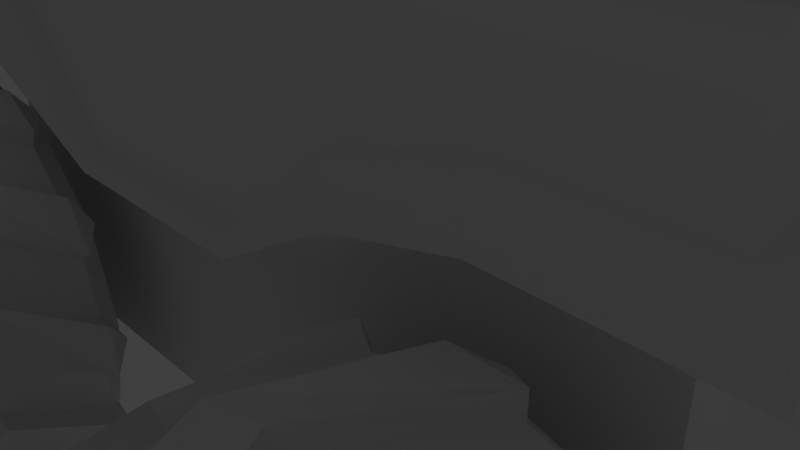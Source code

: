 # Source: monstercar_01.blend  (saved by Blender 2.79.0; exported with 4.5.12 LTS)
import bpy
from mathutils import Matrix  # noqa: F401  (used for matrix-valued properties, if any)

bpy.ops.wm.read_factory_settings(use_empty=True)
scene = bpy.context.scene
scene.name = 'Scene'

# ---- collections
col_collection_1 = bpy.data.collections.new('Collection 1'); scene.collection.children.link(col_collection_1)

# ---- materials (node trees are filled in below, after node groups)
mat_material = bpy.data.materials.new('Material')
mat_material.alpha_threshold = 0.0
mat_material.use_transparent_shadow = False
mat_material.roughness = 0.5
mat_material.line_color = (0.0, 0.0, 0.0, 1.0)

# ---- material node trees

# ---- world
world_world = bpy.data.worlds.new('World'); scene.world = world_world
world_world.color = (0.05088, 0.05088, 0.05088)
world_world.use_sun_shadow = False
world_world.sun_shadow_jitter_overblur = 0.0
world_world.cycles.sampling_method = 'MANUAL'

# ---- cameras
cam_camera = bpy.data.cameras.new('Camera')
cam_camera.clip_end = 100.0
cam_camera.lens = 35.0
cam_camera.sensor_width = 32.0
cam_camera.sensor_height = 18.0
cam_camera.ortho_scale = 7.314
cam_camera.dof.focus_distance = 0.0
cam_camera.dof.aperture_fstop = 128.0

# ---- lights
light_lamp = bpy.data.lights.new('Lamp', 'POINT')
light_lamp.transmission_factor = 0.0
light_lamp.cutoff_distance = 30.0
light_lamp.energy = 100.0
light_lamp.shadow_buffer_clip_start = 1.001
light_lamp.shadow_soft_size = 0.1
light_lamp.shadow_maximum_resolution = 0.006
light_lamp.use_absolute_resolution = True

# ---- meshes
me_cylinder_003 = bpy.data.meshes.new('Cylinder.003')
me_cylinder_003.from_pydata([(1.819, -2.45, 1.347), (1.212, -2.8, 1.347), (1.432, -2.48, 1.599), (2.8, -1.212, 1.347), (2.45, -1.819, 1.347), (2.48, -1.432, 1.599), (3.031, 0.3503, 1.347), (1.206e-07, 1.456, 1.645), (3.031, -0.3503, 1.347), (2.864, 1.49e-07, 1.599), (0.728, 1.261, 1.645), (1.261, 0.728, 1.645), (2.45, 1.819, 1.347), (1.456, 2.411e-07, 1.645), (2.8, 1.212, 1.347), (2.48, 1.432, 1.599), (1.261, -0.728, 1.645), (0.728, -1.261, 1.645), (1.212, 2.8, 1.347), (2.438e-07, -1.456, 1.645), (1.819, 2.45, 1.347), (1.432, 2.48, 1.599), (-0.728, -1.261, 1.645), (-1.261, -0.728, 1.645), (-0.3503, 3.031, 1.347), (-1.456, -7.288e-07, 1.645), (0.3503, 3.031, 1.347), (1.631e-07, 2.864, 1.599), (-1.261, 0.728, 1.645), (-0.728, 1.261, 1.645), (-2.591, 1.036, 0.0), (-2.767, 0.3583, 0.0), (-2.762, -0.3979, 0.0), (-2.576, -1.073, 0.0), (-2.193, -1.726, 0.0), (-1.694, -2.217, 0.0), (-1.036, -2.591, 0.0), (-0.3583, -2.767, 0.0), (0.3979, -2.762, 0.0), (1.073, -2.576, 0.0), (1.726, -2.193, 0.0), (2.217, -1.694, 0.0), (2.591, -1.036, 0.0), (2.767, -0.3583, 0.0), (2.762, 0.3979, 0.0), (2.576, 1.073, 0.0), (2.193, 1.726, 0.0), (1.694, 2.217, 0.0), (-2.217, 1.694, 0.0), (-1.726, 2.193, 0.0), (1.036, 2.591, 0.0), (0.3583, 2.767, 0.0), (-1.073, 2.576, 0.0), (-0.3979, 2.762, 0.0), (0.3503, 2.768, 1.347), (-0.3503, 2.768, 1.347), (1.633e-07, 2.601, 1.599), (1.688, 2.222, 1.347), (1.081, 2.573, 1.347), (1.301, 2.253, 1.599), (2.573, 1.081, 1.347), (2.222, 1.688, 1.347), (2.253, 1.301, 1.599), (2.768, -0.3503, 1.347), (2.768, 0.3503, 1.347), (2.601, 1.493e-07, 1.599), (2.222, -1.688, 1.347), (2.573, -1.081, 1.347), (2.253, -1.301, 1.599), (1.081, -2.573, 1.347), (1.688, -2.222, 1.347), (1.301, -2.253, 1.599), (-0.3503, -2.768, 1.347), (0.3503, -2.768, 1.347), (4.632e-07, -2.601, 1.599), (-1.688, -2.222, 1.347), (-1.081, -2.573, 1.347), (-1.301, -2.253, 1.599), (-2.573, -1.081, 1.347), (-2.222, -1.688, 1.347), (-2.253, -1.301, 1.599), (-2.768, 0.3503, 1.347), (-2.768, -0.3503, 1.347), (-2.601, -1.215e-06, 1.599), (-2.222, 1.688, 1.347), (-2.573, 1.081, 1.347), (-2.253, 1.301, 1.599), (-1.081, 2.573, 1.347), (-1.688, 2.222, 1.347), (-1.301, 2.253, 1.599), (5.207e-07, -2.864, 1.599), (-0.3503, -3.031, 1.347), (0.3503, -3.031, 1.347), (-1.432, -2.48, 1.599), (-1.819, -2.45, 1.347), (-1.212, -2.8, 1.347), (-2.48, -1.432, 1.599), (-2.8, -1.212, 1.347), (-2.45, -1.819, 1.347), (-2.864, -1.304e-06, 1.599), (-3.031, 0.3503, 1.347), (-3.031, -0.3503, 1.347), (-2.48, 1.432, 1.599), (-2.45, 1.819, 1.347), (-2.8, 1.212, 1.347), (-1.432, 2.48, 1.599), (-1.212, 2.8, 1.347), (-1.819, 2.45, 1.347), (-2.845, 1.102, 0.0), (-3.021, 0.4244, 0.0), (-3.015, -0.4677, 0.0), (-2.829, -1.143, 0.0), (-2.377, -1.912, 0.0), (-1.878, -2.404, 0.0), (-1.102, -2.845, 0.0), (-0.4244, -3.021, 0.0), (0.4676, -3.015, 0.0), (1.143, -2.829, 0.0), (1.912, -2.377, 0.0), (2.404, -1.878, 0.0), (2.845, -1.102, 0.0), (3.021, -0.4244, 0.0), (3.015, 0.4676, 0.0), (2.829, 1.143, 0.0), (2.377, 1.912, 0.0), (1.878, 2.404, 0.0), (-2.404, 1.878, 0.0), (-1.912, 2.377, 0.0), (1.102, 2.845, 0.0), (0.4244, 3.021, 0.0), (-1.143, 2.829, 0.0), (-0.4676, 3.015, 0.0), (1.714e-07, 2.554, 1.645), (1.277, 2.212, 1.645), (2.212, 1.277, 1.645), (2.554, 1.565e-07, 1.645), (2.212, -1.277, 1.645), (1.277, -2.212, 1.645), (4.47e-07, -2.554, 1.645), (-1.277, -2.212, 1.645), (-2.212, -1.277, 1.645), (-2.554, -1.237e-06, 1.645), (-2.212, 1.277, 1.645), (-1.277, 2.212, 1.645), (1.206e-07, 1.456, 1.645), (0.728, 1.261, 1.645), (1.261, 0.728, 1.645), (1.456, 2.411e-07, 1.645), (1.261, -0.728, 1.645), (0.728, -1.261, 1.645), (2.438e-07, -1.456, 1.645), (-0.728, -1.261, 1.645), (-1.261, -0.728, 1.645), (-1.456, -7.288e-07, 1.645), (-1.261, 0.728, 1.645), (-0.728, 1.261, 1.645), (1.206e-07, 1.239, 0.5707), (0.6195, 1.073, 0.5707), (1.073, 0.6195, 0.5707), (1.239, 2.31e-07, 0.5707), (1.073, -0.6195, 0.5707), (0.6195, -1.073, 0.5707), (1.936e-07, -1.239, 0.5707), (-0.6195, -1.073, 0.5707), (-1.073, -0.6195, 0.5707), (-1.239, -6.686e-07, 0.5707), (-1.073, 0.6195, 0.5707), (-0.6195, 1.073, 0.5707), (1.206e-07, 1.456, 0.5707), (0.728, 1.261, 0.5707), (1.261, 0.728, 0.5707), (1.456, 1.942e-07, 0.5707), (1.261, -0.728, 0.5707), (0.728, -1.261, 0.5707), (2.438e-07, -1.456, 0.5707), (-0.728, -1.261, 0.5707), (-1.261, -0.728, 0.5707), (-1.456, -7.757e-07, 0.5707), (-1.261, 0.728, 0.5707), (-0.728, 1.261, 0.5707), (-0.5283, -0.01672, 1.204), (-0.01672, -0.5283, 1.204), (0.01672, 0.5283, 1.204), (0.5283, 0.01672, 1.204), (1.426e-07, 1.239, 0.9959), (1.565e-07, 1.023, 1.204), (0.5116, 0.886, 1.204), (0.6195, 1.073, 0.9959), (0.886, 0.5116, 1.204), (1.073, 0.6195, 0.9959), (1.023, 3.092e-07, 1.204), (1.239, 2.31e-07, 0.9959), (0.886, -0.5116, 1.204), (1.073, -0.6195, 0.9959), (0.5116, -0.886, 1.204), (0.6195, -1.073, 0.9959), (1.118e-07, -1.023, 1.204), (2.156e-07, -1.239, 0.9959), (-0.5116, -0.886, 1.204), (-0.6195, -1.073, 0.9959), (-0.886, -0.5116, 1.204), (-1.073, -0.6195, 0.9959), (-1.023, -4.619e-07, 1.204), (-1.239, -6.686e-07, 0.9959), (-0.886, 0.5116, 1.204), (-1.073, 0.6195, 0.9959), (-0.5116, 0.886, 1.204), (-0.6195, 1.073, 0.9959)], [], [(53, 54, 58, 51), (19, 17, 149, 150), (59, 58, 54, 56, 132, 133), (56, 55, 87, 89, 143, 132), (62, 61, 57, 59, 133, 134), (65, 64, 60, 62, 134, 135), (68, 67, 63, 65, 135, 136), (71, 70, 66, 68, 136, 137), (74, 73, 69, 71, 137, 138), (77, 76, 72, 74, 138, 139), (80, 79, 75, 77, 139, 140), (83, 82, 78, 80, 140, 141), (86, 85, 81, 83, 141, 142), (89, 88, 84, 86, 142, 143), (50, 57, 61, 47), (30, 84, 88, 48), (32, 81, 85, 31), (34, 78, 82, 33), (36, 75, 79, 35), (38, 72, 76, 37), (40, 69, 73, 39), (42, 66, 70, 41), (44, 63, 67, 43), (46, 60, 64, 45), (49, 87, 55, 52), (85, 86, 102, 104), (66, 42, 120, 4), (58, 59, 21, 18), (86, 84, 103, 102), (41, 70, 0, 119), (59, 57, 20, 21), (70, 71, 2, 0), (69, 40, 118, 1), (87, 49, 127, 106), (39, 73, 92, 117), (48, 88, 107, 126), (71, 69, 1, 2), (82, 83, 99, 101), (72, 38, 116, 91), (55, 56, 27, 24), (83, 81, 100, 99), (37, 76, 95, 115), (54, 53, 131, 26), (52, 55, 24, 130), (56, 54, 26, 27), (67, 68, 5, 3), (75, 36, 114, 94), (35, 79, 98, 113), (68, 66, 4, 5), (79, 80, 96, 98), (26, 24, 27), (20, 18, 21), (14, 12, 15), (8, 6, 9), (4, 3, 5), (1, 0, 2), (91, 92, 90), (94, 95, 93), (97, 98, 96), (100, 101, 99), (103, 104, 102), (106, 107, 105), (103, 108, 109, 104), (100, 110, 111, 101), (97, 112, 113, 98), (94, 114, 115, 95), (91, 116, 117, 92), (1, 118, 119, 0), (4, 120, 121, 3), (8, 122, 123, 6), (14, 124, 125, 12), (20, 128, 129, 18), (130, 24, 26, 131), (126, 107, 106, 127), (74, 72, 91, 90), (43, 67, 3, 121), (63, 44, 122, 8), (73, 74, 90, 92), (62, 60, 14, 15), (45, 64, 6, 123), (89, 87, 106, 105), (61, 62, 15, 12), (60, 46, 124, 14), (88, 89, 105, 107), (77, 75, 94, 93), (47, 61, 12, 125), (84, 30, 108, 103), (76, 77, 93, 95), (65, 63, 8, 9), (31, 85, 104, 109), (81, 32, 110, 100), (64, 65, 9, 6), (57, 50, 128, 20), (33, 82, 101, 111), (80, 78, 97, 96), (51, 58, 18, 129), (78, 34, 112, 97), (7, 10, 133, 132), (10, 11, 134, 133), (11, 13, 135, 134), (13, 16, 136, 135), (16, 17, 137, 136), (17, 19, 138, 137), (19, 22, 139, 138), (22, 23, 140, 139), (23, 25, 141, 140), (25, 28, 142, 141), (28, 29, 143, 142), (29, 7, 132, 143), (150, 149, 173, 174), (13, 11, 146, 147), (28, 25, 153, 154), (22, 19, 150, 151), (16, 13, 147, 148), (29, 28, 154, 155), (10, 7, 144, 145), (23, 22, 151, 152), (17, 16, 148, 149), (7, 29, 155, 144), (11, 10, 145, 146), (25, 23, 152, 153), (159, 158, 189, 191), (147, 146, 170, 171), (154, 153, 177, 178), (151, 150, 174, 175), (148, 147, 171, 172), (155, 154, 178, 179), (145, 144, 168, 169), (152, 151, 175, 176), (149, 148, 172, 173), (144, 155, 179, 168), (146, 145, 169, 170), (153, 152, 176, 177), (156, 157, 169, 168), (157, 158, 170, 169), (158, 159, 171, 170), (159, 160, 172, 171), (160, 161, 173, 172), (161, 162, 174, 173), (162, 163, 175, 174), (163, 164, 176, 175), (164, 165, 177, 176), (165, 166, 178, 177), (166, 167, 179, 178), (167, 156, 168, 179), (156, 167, 207, 184), (166, 165, 203, 205), (163, 162, 197, 199), (160, 159, 191, 193), (167, 166, 205, 207), (164, 163, 199, 201), (161, 160, 193, 195), (183, 181, 194, 192), (188, 183, 192, 190), (165, 164, 201, 203), (162, 161, 195, 197), (158, 157, 187, 189), (185, 186, 187, 184), (186, 188, 189, 187), (188, 190, 191, 189), (190, 192, 193, 191), (192, 194, 195, 193), (194, 196, 197, 195), (196, 198, 199, 197), (198, 200, 201, 199), (200, 202, 203, 201), (202, 204, 205, 203), (204, 206, 207, 205), (206, 185, 184, 207), (157, 156, 184, 187), (181, 198, 196, 194), (186, 182, 183, 188), (182, 180, 181, 183), (180, 200, 198, 181), (185, 206, 182, 186), (206, 204, 180, 182), (204, 202, 200, 180)])
me_cylinder_003.use_remesh_preserve_volume = False
me_cylinder_003.use_remesh_preserve_attributes = False
me_cylinder_003.use_mirror_vertex_groups = False
me_cylinder_003.update()
me_cylinder_002 = bpy.data.meshes.new('Cylinder.002')
me_cylinder_002.from_pydata([(1.819, -2.45, 1.347), (1.212, -2.8, 1.347), (1.432, -2.48, 1.599), (2.8, -1.212, 1.347), (2.45, -1.819, 1.347), (2.48, -1.432, 1.599), (3.031, 0.3503, 1.347), (1.206e-07, 1.456, 1.645), (3.031, -0.3503, 1.347), (2.864, 1.49e-07, 1.599), (0.728, 1.261, 1.645), (1.261, 0.728, 1.645), (2.45, 1.819, 1.347), (1.456, 2.411e-07, 1.645), (2.8, 1.212, 1.347), (2.48, 1.432, 1.599), (1.261, -0.728, 1.645), (0.728, -1.261, 1.645), (1.212, 2.8, 1.347), (2.438e-07, -1.456, 1.645), (1.819, 2.45, 1.347), (1.432, 2.48, 1.599), (-0.728, -1.261, 1.645), (-1.261, -0.728, 1.645), (-0.3503, 3.031, 1.347), (-1.456, -7.288e-07, 1.645), (0.3503, 3.031, 1.347), (1.631e-07, 2.864, 1.599), (-1.261, 0.728, 1.645), (-0.728, 1.261, 1.645), (-2.591, 1.036, 0.0), (-2.767, 0.3583, 0.0), (-2.762, -0.3979, 0.0), (-2.576, -1.073, 0.0), (-2.193, -1.726, 0.0), (-1.694, -2.217, 0.0), (-1.036, -2.591, 0.0), (-0.3583, -2.767, 0.0), (0.3979, -2.762, 0.0), (1.073, -2.576, 0.0), (1.726, -2.193, 0.0), (2.217, -1.694, 0.0), (2.591, -1.036, 0.0), (2.767, -0.3583, 0.0), (2.762, 0.3979, 0.0), (2.576, 1.073, 0.0), (2.193, 1.726, 0.0), (1.694, 2.217, 0.0), (-2.217, 1.694, 0.0), (-1.726, 2.193, 0.0), (1.036, 2.591, 0.0), (0.3583, 2.767, 0.0), (-1.073, 2.576, 0.0), (-0.3979, 2.762, 0.0), (0.3503, 2.768, 1.347), (-0.3503, 2.768, 1.347), (1.633e-07, 2.601, 1.599), (1.688, 2.222, 1.347), (1.081, 2.573, 1.347), (1.301, 2.253, 1.599), (2.573, 1.081, 1.347), (2.222, 1.688, 1.347), (2.253, 1.301, 1.599), (2.768, -0.3503, 1.347), (2.768, 0.3503, 1.347), (2.601, 1.493e-07, 1.599), (2.222, -1.688, 1.347), (2.573, -1.081, 1.347), (2.253, -1.301, 1.599), (1.081, -2.573, 1.347), (1.688, -2.222, 1.347), (1.301, -2.253, 1.599), (-0.3503, -2.768, 1.347), (0.3503, -2.768, 1.347), (4.632e-07, -2.601, 1.599), (-1.688, -2.222, 1.347), (-1.081, -2.573, 1.347), (-1.301, -2.253, 1.599), (-2.573, -1.081, 1.347), (-2.222, -1.688, 1.347), (-2.253, -1.301, 1.599), (-2.768, 0.3503, 1.347), (-2.768, -0.3503, 1.347), (-2.601, -1.215e-06, 1.599), (-2.222, 1.688, 1.347), (-2.573, 1.081, 1.347), (-2.253, 1.301, 1.599), (-1.081, 2.573, 1.347), (-1.688, 2.222, 1.347), (-1.301, 2.253, 1.599), (5.207e-07, -2.864, 1.599), (-0.3503, -3.031, 1.347), (0.3503, -3.031, 1.347), (-1.432, -2.48, 1.599), (-1.819, -2.45, 1.347), (-1.212, -2.8, 1.347), (-2.48, -1.432, 1.599), (-2.8, -1.212, 1.347), (-2.45, -1.819, 1.347), (-2.864, -1.304e-06, 1.599), (-3.031, 0.3503, 1.347), (-3.031, -0.3503, 1.347), (-2.48, 1.432, 1.599), (-2.45, 1.819, 1.347), (-2.8, 1.212, 1.347), (-1.432, 2.48, 1.599), (-1.212, 2.8, 1.347), (-1.819, 2.45, 1.347), (-2.845, 1.102, 0.0), (-3.021, 0.4244, 0.0), (-3.015, -0.4677, 0.0), (-2.829, -1.143, 0.0), (-2.377, -1.912, 0.0), (-1.878, -2.404, 0.0), (-1.102, -2.845, 0.0), (-0.4244, -3.021, 0.0), (0.4676, -3.015, 0.0), (1.143, -2.829, 0.0), (1.912, -2.377, 0.0), (2.404, -1.878, 0.0), (2.845, -1.102, 0.0), (3.021, -0.4244, 0.0), (3.015, 0.4676, 0.0), (2.829, 1.143, 0.0), (2.377, 1.912, 0.0), (1.878, 2.404, 0.0), (-2.404, 1.878, 0.0), (-1.912, 2.377, 0.0), (1.102, 2.845, 0.0), (0.4244, 3.021, 0.0), (-1.143, 2.829, 0.0), (-0.4676, 3.015, 0.0), (1.714e-07, 2.554, 1.645), (1.277, 2.212, 1.645), (2.212, 1.277, 1.645), (2.554, 1.565e-07, 1.645), (2.212, -1.277, 1.645), (1.277, -2.212, 1.645), (4.47e-07, -2.554, 1.645), (-1.277, -2.212, 1.645), (-2.212, -1.277, 1.645), (-2.554, -1.237e-06, 1.645), (-2.212, 1.277, 1.645), (-1.277, 2.212, 1.645), (1.206e-07, 1.456, 1.645), (0.728, 1.261, 1.645), (1.261, 0.728, 1.645), (1.456, 2.411e-07, 1.645), (1.261, -0.728, 1.645), (0.728, -1.261, 1.645), (2.438e-07, -1.456, 1.645), (-0.728, -1.261, 1.645), (-1.261, -0.728, 1.645), (-1.456, -7.288e-07, 1.645), (-1.261, 0.728, 1.645), (-0.728, 1.261, 1.645), (1.206e-07, 1.239, 0.5707), (0.6195, 1.073, 0.5707), (1.073, 0.6195, 0.5707), (1.239, 2.31e-07, 0.5707), (1.073, -0.6195, 0.5707), (0.6195, -1.073, 0.5707), (1.936e-07, -1.239, 0.5707), (-0.6195, -1.073, 0.5707), (-1.073, -0.6195, 0.5707), (-1.239, -6.686e-07, 0.5707), (-1.073, 0.6195, 0.5707), (-0.6195, 1.073, 0.5707), (1.206e-07, 1.456, 0.5707), (0.728, 1.261, 0.5707), (1.261, 0.728, 0.5707), (1.456, 1.942e-07, 0.5707), (1.261, -0.728, 0.5707), (0.728, -1.261, 0.5707), (2.438e-07, -1.456, 0.5707), (-0.728, -1.261, 0.5707), (-1.261, -0.728, 0.5707), (-1.456, -7.757e-07, 0.5707), (-1.261, 0.728, 0.5707), (-0.728, 1.261, 0.5707), (-0.5283, -0.01672, 1.204), (-0.01672, -0.5283, 1.204), (0.01672, 0.5283, 1.204), (0.5283, 0.01672, 1.204), (1.426e-07, 1.239, 0.9959), (1.565e-07, 1.023, 1.204), (0.5116, 0.886, 1.204), (0.6195, 1.073, 0.9959), (0.886, 0.5116, 1.204), (1.073, 0.6195, 0.9959), (1.023, 3.092e-07, 1.204), (1.239, 2.31e-07, 0.9959), (0.886, -0.5116, 1.204), (1.073, -0.6195, 0.9959), (0.5116, -0.886, 1.204), (0.6195, -1.073, 0.9959), (1.118e-07, -1.023, 1.204), (2.156e-07, -1.239, 0.9959), (-0.5116, -0.886, 1.204), (-0.6195, -1.073, 0.9959), (-0.886, -0.5116, 1.204), (-1.073, -0.6195, 0.9959), (-1.023, -4.619e-07, 1.204), (-1.239, -6.686e-07, 0.9959), (-0.886, 0.5116, 1.204), (-1.073, 0.6195, 0.9959), (-0.5116, 0.886, 1.204), (-0.6195, 1.073, 0.9959)], [], [(53, 54, 58, 51), (19, 17, 149, 150), (59, 58, 54, 56, 132, 133), (56, 55, 87, 89, 143, 132), (62, 61, 57, 59, 133, 134), (65, 64, 60, 62, 134, 135), (68, 67, 63, 65, 135, 136), (71, 70, 66, 68, 136, 137), (74, 73, 69, 71, 137, 138), (77, 76, 72, 74, 138, 139), (80, 79, 75, 77, 139, 140), (83, 82, 78, 80, 140, 141), (86, 85, 81, 83, 141, 142), (89, 88, 84, 86, 142, 143), (50, 57, 61, 47), (30, 84, 88, 48), (32, 81, 85, 31), (34, 78, 82, 33), (36, 75, 79, 35), (38, 72, 76, 37), (40, 69, 73, 39), (42, 66, 70, 41), (44, 63, 67, 43), (46, 60, 64, 45), (49, 87, 55, 52), (85, 86, 102, 104), (66, 42, 120, 4), (58, 59, 21, 18), (86, 84, 103, 102), (41, 70, 0, 119), (59, 57, 20, 21), (70, 71, 2, 0), (69, 40, 118, 1), (87, 49, 127, 106), (39, 73, 92, 117), (48, 88, 107, 126), (71, 69, 1, 2), (82, 83, 99, 101), (72, 38, 116, 91), (55, 56, 27, 24), (83, 81, 100, 99), (37, 76, 95, 115), (54, 53, 131, 26), (52, 55, 24, 130), (56, 54, 26, 27), (67, 68, 5, 3), (75, 36, 114, 94), (35, 79, 98, 113), (68, 66, 4, 5), (79, 80, 96, 98), (26, 24, 27), (20, 18, 21), (14, 12, 15), (8, 6, 9), (4, 3, 5), (1, 0, 2), (91, 92, 90), (94, 95, 93), (97, 98, 96), (100, 101, 99), (103, 104, 102), (106, 107, 105), (103, 108, 109, 104), (100, 110, 111, 101), (97, 112, 113, 98), (94, 114, 115, 95), (91, 116, 117, 92), (1, 118, 119, 0), (4, 120, 121, 3), (8, 122, 123, 6), (14, 124, 125, 12), (20, 128, 129, 18), (130, 24, 26, 131), (126, 107, 106, 127), (74, 72, 91, 90), (43, 67, 3, 121), (63, 44, 122, 8), (73, 74, 90, 92), (62, 60, 14, 15), (45, 64, 6, 123), (89, 87, 106, 105), (61, 62, 15, 12), (60, 46, 124, 14), (88, 89, 105, 107), (77, 75, 94, 93), (47, 61, 12, 125), (84, 30, 108, 103), (76, 77, 93, 95), (65, 63, 8, 9), (31, 85, 104, 109), (81, 32, 110, 100), (64, 65, 9, 6), (57, 50, 128, 20), (33, 82, 101, 111), (80, 78, 97, 96), (51, 58, 18, 129), (78, 34, 112, 97), (7, 10, 133, 132), (10, 11, 134, 133), (11, 13, 135, 134), (13, 16, 136, 135), (16, 17, 137, 136), (17, 19, 138, 137), (19, 22, 139, 138), (22, 23, 140, 139), (23, 25, 141, 140), (25, 28, 142, 141), (28, 29, 143, 142), (29, 7, 132, 143), (150, 149, 173, 174), (13, 11, 146, 147), (28, 25, 153, 154), (22, 19, 150, 151), (16, 13, 147, 148), (29, 28, 154, 155), (10, 7, 144, 145), (23, 22, 151, 152), (17, 16, 148, 149), (7, 29, 155, 144), (11, 10, 145, 146), (25, 23, 152, 153), (159, 158, 189, 191), (147, 146, 170, 171), (154, 153, 177, 178), (151, 150, 174, 175), (148, 147, 171, 172), (155, 154, 178, 179), (145, 144, 168, 169), (152, 151, 175, 176), (149, 148, 172, 173), (144, 155, 179, 168), (146, 145, 169, 170), (153, 152, 176, 177), (156, 157, 169, 168), (157, 158, 170, 169), (158, 159, 171, 170), (159, 160, 172, 171), (160, 161, 173, 172), (161, 162, 174, 173), (162, 163, 175, 174), (163, 164, 176, 175), (164, 165, 177, 176), (165, 166, 178, 177), (166, 167, 179, 178), (167, 156, 168, 179), (156, 167, 207, 184), (166, 165, 203, 205), (163, 162, 197, 199), (160, 159, 191, 193), (167, 166, 205, 207), (164, 163, 199, 201), (161, 160, 193, 195), (183, 181, 194, 192), (188, 183, 192, 190), (165, 164, 201, 203), (162, 161, 195, 197), (158, 157, 187, 189), (185, 186, 187, 184), (186, 188, 189, 187), (188, 190, 191, 189), (190, 192, 193, 191), (192, 194, 195, 193), (194, 196, 197, 195), (196, 198, 199, 197), (198, 200, 201, 199), (200, 202, 203, 201), (202, 204, 205, 203), (204, 206, 207, 205), (206, 185, 184, 207), (157, 156, 184, 187), (181, 198, 196, 194), (186, 182, 183, 188), (182, 180, 181, 183), (180, 200, 198, 181), (185, 206, 182, 186), (206, 204, 180, 182), (204, 202, 200, 180)])
me_cylinder_002.use_remesh_preserve_volume = False
me_cylinder_002.use_remesh_preserve_attributes = False
me_cylinder_002.use_mirror_vertex_groups = False
me_cylinder_002.update()
me_cube_001 = bpy.data.meshes.new('Cube.001')
me_cube_001.from_pydata([(5.226, -2.135, -2.422), (5.226, -2.135, 2.422), (5.226, 2.135, -2.422), (5.226, 2.135, 2.422), (-5.226, -2.135, -2.422), (-5.226, -2.135, 2.422), (-5.226, 2.135, -2.422), (-5.226, 2.135, 2.422)], [], [(0, 2, 3, 1), (2, 6, 7, 3), (6, 4, 5, 7), (4, 0, 1, 5), (2, 0, 4, 6), (7, 5, 1, 3)])
me_cube_001.use_remesh_preserve_volume = False
me_cube_001.use_remesh_preserve_attributes = False
me_cube_001.use_mirror_vertex_groups = False
me_cube_001.update()
me_cylinder_001 = bpy.data.meshes.new('Cylinder.001')
me_cylinder_001.from_pydata([(1.819, -2.45, 1.347), (1.212, -2.8, 1.347), (1.432, -2.48, 1.599), (2.8, -1.212, 1.347), (2.45, -1.819, 1.347), (2.48, -1.432, 1.599), (3.031, 0.3503, 1.347), (1.206e-07, 1.456, 1.645), (3.031, -0.3503, 1.347), (2.864, 1.49e-07, 1.599), (0.728, 1.261, 1.645), (1.261, 0.728, 1.645), (2.45, 1.819, 1.347), (1.456, 2.411e-07, 1.645), (2.8, 1.212, 1.347), (2.48, 1.432, 1.599), (1.261, -0.728, 1.645), (0.728, -1.261, 1.645), (1.212, 2.8, 1.347), (2.438e-07, -1.456, 1.645), (1.819, 2.45, 1.347), (1.432, 2.48, 1.599), (-0.728, -1.261, 1.645), (-1.261, -0.728, 1.645), (-0.3503, 3.031, 1.347), (-1.456, -7.288e-07, 1.645), (0.3503, 3.031, 1.347), (1.631e-07, 2.864, 1.599), (-1.261, 0.728, 1.645), (-0.728, 1.261, 1.645), (-2.591, 1.036, 0.0), (-2.767, 0.3583, 0.0), (-2.762, -0.3979, 0.0), (-2.576, -1.073, 0.0), (-2.193, -1.726, 0.0), (-1.694, -2.217, 0.0), (-1.036, -2.591, 0.0), (-0.3583, -2.767, 0.0), (0.3979, -2.762, 0.0), (1.073, -2.576, 0.0), (1.726, -2.193, 0.0), (2.217, -1.694, 0.0), (2.591, -1.036, 0.0), (2.767, -0.3583, 0.0), (2.762, 0.3979, 0.0), (2.576, 1.073, 0.0), (2.193, 1.726, 0.0), (1.694, 2.217, 0.0), (-2.217, 1.694, 0.0), (-1.726, 2.193, 0.0), (1.036, 2.591, 0.0), (0.3583, 2.767, 0.0), (-1.073, 2.576, 0.0), (-0.3979, 2.762, 0.0), (0.3503, 2.768, 1.347), (-0.3503, 2.768, 1.347), (1.633e-07, 2.601, 1.599), (1.688, 2.222, 1.347), (1.081, 2.573, 1.347), (1.301, 2.253, 1.599), (2.573, 1.081, 1.347), (2.222, 1.688, 1.347), (2.253, 1.301, 1.599), (2.768, -0.3503, 1.347), (2.768, 0.3503, 1.347), (2.601, 1.493e-07, 1.599), (2.222, -1.688, 1.347), (2.573, -1.081, 1.347), (2.253, -1.301, 1.599), (1.081, -2.573, 1.347), (1.688, -2.222, 1.347), (1.301, -2.253, 1.599), (-0.3503, -2.768, 1.347), (0.3503, -2.768, 1.347), (4.632e-07, -2.601, 1.599), (-1.688, -2.222, 1.347), (-1.081, -2.573, 1.347), (-1.301, -2.253, 1.599), (-2.573, -1.081, 1.347), (-2.222, -1.688, 1.347), (-2.253, -1.301, 1.599), (-2.768, 0.3503, 1.347), (-2.768, -0.3503, 1.347), (-2.601, -1.215e-06, 1.599), (-2.222, 1.688, 1.347), (-2.573, 1.081, 1.347), (-2.253, 1.301, 1.599), (-1.081, 2.573, 1.347), (-1.688, 2.222, 1.347), (-1.301, 2.253, 1.599), (5.207e-07, -2.864, 1.599), (-0.3503, -3.031, 1.347), (0.3503, -3.031, 1.347), (-1.432, -2.48, 1.599), (-1.819, -2.45, 1.347), (-1.212, -2.8, 1.347), (-2.48, -1.432, 1.599), (-2.8, -1.212, 1.347), (-2.45, -1.819, 1.347), (-2.864, -1.304e-06, 1.599), (-3.031, 0.3503, 1.347), (-3.031, -0.3503, 1.347), (-2.48, 1.432, 1.599), (-2.45, 1.819, 1.347), (-2.8, 1.212, 1.347), (-1.432, 2.48, 1.599), (-1.212, 2.8, 1.347), (-1.819, 2.45, 1.347), (-2.845, 1.102, 0.0), (-3.021, 0.4244, 0.0), (-3.015, -0.4677, 0.0), (-2.829, -1.143, 0.0), (-2.377, -1.912, 0.0), (-1.878, -2.404, 0.0), (-1.102, -2.845, 0.0), (-0.4244, -3.021, 0.0), (0.4676, -3.015, 0.0), (1.143, -2.829, 0.0), (1.912, -2.377, 0.0), (2.404, -1.878, 0.0), (2.845, -1.102, 0.0), (3.021, -0.4244, 0.0), (3.015, 0.4676, 0.0), (2.829, 1.143, 0.0), (2.377, 1.912, 0.0), (1.878, 2.404, 0.0), (-2.404, 1.878, 0.0), (-1.912, 2.377, 0.0), (1.102, 2.845, 0.0), (0.4244, 3.021, 0.0), (-1.143, 2.829, 0.0), (-0.4676, 3.015, 0.0), (1.714e-07, 2.554, 1.645), (1.277, 2.212, 1.645), (2.212, 1.277, 1.645), (2.554, 1.565e-07, 1.645), (2.212, -1.277, 1.645), (1.277, -2.212, 1.645), (4.47e-07, -2.554, 1.645), (-1.277, -2.212, 1.645), (-2.212, -1.277, 1.645), (-2.554, -1.237e-06, 1.645), (-2.212, 1.277, 1.645), (-1.277, 2.212, 1.645), (1.206e-07, 1.456, 1.645), (0.728, 1.261, 1.645), (1.261, 0.728, 1.645), (1.456, 2.411e-07, 1.645), (1.261, -0.728, 1.645), (0.728, -1.261, 1.645), (2.438e-07, -1.456, 1.645), (-0.728, -1.261, 1.645), (-1.261, -0.728, 1.645), (-1.456, -7.288e-07, 1.645), (-1.261, 0.728, 1.645), (-0.728, 1.261, 1.645), (1.206e-07, 1.239, 0.5707), (0.6195, 1.073, 0.5707), (1.073, 0.6195, 0.5707), (1.239, 2.31e-07, 0.5707), (1.073, -0.6195, 0.5707), (0.6195, -1.073, 0.5707), (1.936e-07, -1.239, 0.5707), (-0.6195, -1.073, 0.5707), (-1.073, -0.6195, 0.5707), (-1.239, -6.686e-07, 0.5707), (-1.073, 0.6195, 0.5707), (-0.6195, 1.073, 0.5707), (1.206e-07, 1.456, 0.5707), (0.728, 1.261, 0.5707), (1.261, 0.728, 0.5707), (1.456, 1.942e-07, 0.5707), (1.261, -0.728, 0.5707), (0.728, -1.261, 0.5707), (2.438e-07, -1.456, 0.5707), (-0.728, -1.261, 0.5707), (-1.261, -0.728, 0.5707), (-1.456, -7.757e-07, 0.5707), (-1.261, 0.728, 0.5707), (-0.728, 1.261, 0.5707), (-0.5283, -0.01672, 1.204), (-0.01672, -0.5283, 1.204), (0.01672, 0.5283, 1.204), (0.5283, 0.01672, 1.204), (1.426e-07, 1.239, 0.9959), (1.565e-07, 1.023, 1.204), (0.5116, 0.886, 1.204), (0.6195, 1.073, 0.9959), (0.886, 0.5116, 1.204), (1.073, 0.6195, 0.9959), (1.023, 3.092e-07, 1.204), (1.239, 2.31e-07, 0.9959), (0.886, -0.5116, 1.204), (1.073, -0.6195, 0.9959), (0.5116, -0.886, 1.204), (0.6195, -1.073, 0.9959), (1.118e-07, -1.023, 1.204), (2.156e-07, -1.239, 0.9959), (-0.5116, -0.886, 1.204), (-0.6195, -1.073, 0.9959), (-0.886, -0.5116, 1.204), (-1.073, -0.6195, 0.9959), (-1.023, -4.619e-07, 1.204), (-1.239, -6.686e-07, 0.9959), (-0.886, 0.5116, 1.204), (-1.073, 0.6195, 0.9959), (-0.5116, 0.886, 1.204), (-0.6195, 1.073, 0.9959)], [], [(53, 54, 58, 51), (19, 17, 149, 150), (59, 58, 54, 56, 132, 133), (56, 55, 87, 89, 143, 132), (62, 61, 57, 59, 133, 134), (65, 64, 60, 62, 134, 135), (68, 67, 63, 65, 135, 136), (71, 70, 66, 68, 136, 137), (74, 73, 69, 71, 137, 138), (77, 76, 72, 74, 138, 139), (80, 79, 75, 77, 139, 140), (83, 82, 78, 80, 140, 141), (86, 85, 81, 83, 141, 142), (89, 88, 84, 86, 142, 143), (50, 57, 61, 47), (30, 84, 88, 48), (32, 81, 85, 31), (34, 78, 82, 33), (36, 75, 79, 35), (38, 72, 76, 37), (40, 69, 73, 39), (42, 66, 70, 41), (44, 63, 67, 43), (46, 60, 64, 45), (49, 87, 55, 52), (85, 86, 102, 104), (66, 42, 120, 4), (58, 59, 21, 18), (86, 84, 103, 102), (41, 70, 0, 119), (59, 57, 20, 21), (70, 71, 2, 0), (69, 40, 118, 1), (87, 49, 127, 106), (39, 73, 92, 117), (48, 88, 107, 126), (71, 69, 1, 2), (82, 83, 99, 101), (72, 38, 116, 91), (55, 56, 27, 24), (83, 81, 100, 99), (37, 76, 95, 115), (54, 53, 131, 26), (52, 55, 24, 130), (56, 54, 26, 27), (67, 68, 5, 3), (75, 36, 114, 94), (35, 79, 98, 113), (68, 66, 4, 5), (79, 80, 96, 98), (26, 24, 27), (20, 18, 21), (14, 12, 15), (8, 6, 9), (4, 3, 5), (1, 0, 2), (91, 92, 90), (94, 95, 93), (97, 98, 96), (100, 101, 99), (103, 104, 102), (106, 107, 105), (103, 108, 109, 104), (100, 110, 111, 101), (97, 112, 113, 98), (94, 114, 115, 95), (91, 116, 117, 92), (1, 118, 119, 0), (4, 120, 121, 3), (8, 122, 123, 6), (14, 124, 125, 12), (20, 128, 129, 18), (130, 24, 26, 131), (126, 107, 106, 127), (74, 72, 91, 90), (43, 67, 3, 121), (63, 44, 122, 8), (73, 74, 90, 92), (62, 60, 14, 15), (45, 64, 6, 123), (89, 87, 106, 105), (61, 62, 15, 12), (60, 46, 124, 14), (88, 89, 105, 107), (77, 75, 94, 93), (47, 61, 12, 125), (84, 30, 108, 103), (76, 77, 93, 95), (65, 63, 8, 9), (31, 85, 104, 109), (81, 32, 110, 100), (64, 65, 9, 6), (57, 50, 128, 20), (33, 82, 101, 111), (80, 78, 97, 96), (51, 58, 18, 129), (78, 34, 112, 97), (7, 10, 133, 132), (10, 11, 134, 133), (11, 13, 135, 134), (13, 16, 136, 135), (16, 17, 137, 136), (17, 19, 138, 137), (19, 22, 139, 138), (22, 23, 140, 139), (23, 25, 141, 140), (25, 28, 142, 141), (28, 29, 143, 142), (29, 7, 132, 143), (150, 149, 173, 174), (13, 11, 146, 147), (28, 25, 153, 154), (22, 19, 150, 151), (16, 13, 147, 148), (29, 28, 154, 155), (10, 7, 144, 145), (23, 22, 151, 152), (17, 16, 148, 149), (7, 29, 155, 144), (11, 10, 145, 146), (25, 23, 152, 153), (159, 158, 189, 191), (147, 146, 170, 171), (154, 153, 177, 178), (151, 150, 174, 175), (148, 147, 171, 172), (155, 154, 178, 179), (145, 144, 168, 169), (152, 151, 175, 176), (149, 148, 172, 173), (144, 155, 179, 168), (146, 145, 169, 170), (153, 152, 176, 177), (156, 157, 169, 168), (157, 158, 170, 169), (158, 159, 171, 170), (159, 160, 172, 171), (160, 161, 173, 172), (161, 162, 174, 173), (162, 163, 175, 174), (163, 164, 176, 175), (164, 165, 177, 176), (165, 166, 178, 177), (166, 167, 179, 178), (167, 156, 168, 179), (156, 167, 207, 184), (166, 165, 203, 205), (163, 162, 197, 199), (160, 159, 191, 193), (167, 166, 205, 207), (164, 163, 199, 201), (161, 160, 193, 195), (183, 181, 194, 192), (188, 183, 192, 190), (165, 164, 201, 203), (162, 161, 195, 197), (158, 157, 187, 189), (185, 186, 187, 184), (186, 188, 189, 187), (188, 190, 191, 189), (190, 192, 193, 191), (192, 194, 195, 193), (194, 196, 197, 195), (196, 198, 199, 197), (198, 200, 201, 199), (200, 202, 203, 201), (202, 204, 205, 203), (204, 206, 207, 205), (206, 185, 184, 207), (157, 156, 184, 187), (181, 198, 196, 194), (186, 182, 183, 188), (182, 180, 181, 183), (180, 200, 198, 181), (185, 206, 182, 186), (206, 204, 180, 182), (204, 202, 200, 180)])
me_cylinder_001.use_remesh_preserve_volume = False
me_cylinder_001.use_remesh_preserve_attributes = False
me_cylinder_001.use_mirror_vertex_groups = False
me_cylinder_001.update()
me_cylinder = bpy.data.meshes.new('Cylinder')
me_cylinder.from_pydata([(1.819, -2.45, 1.347), (1.212, -2.8, 1.347), (1.432, -2.48, 1.599), (2.8, -1.212, 1.347), (2.45, -1.819, 1.347), (2.48, -1.432, 1.599), (3.031, 0.3503, 1.347), (1.206e-07, 1.456, 1.645), (3.031, -0.3503, 1.347), (2.864, 1.49e-07, 1.599), (0.728, 1.261, 1.645), (1.261, 0.728, 1.645), (2.45, 1.819, 1.347), (1.456, 2.411e-07, 1.645), (2.8, 1.212, 1.347), (2.48, 1.432, 1.599), (1.261, -0.728, 1.645), (0.728, -1.261, 1.645), (1.212, 2.8, 1.347), (2.438e-07, -1.456, 1.645), (1.819, 2.45, 1.347), (1.432, 2.48, 1.599), (-0.728, -1.261, 1.645), (-1.261, -0.728, 1.645), (-0.3503, 3.031, 1.347), (-1.456, -7.288e-07, 1.645), (0.3503, 3.031, 1.347), (1.631e-07, 2.864, 1.599), (-1.261, 0.728, 1.645), (-0.728, 1.261, 1.645), (-2.591, 1.036, 0.0), (-2.767, 0.3583, 0.0), (-2.762, -0.3979, 0.0), (-2.576, -1.073, 0.0), (-2.193, -1.726, 0.0), (-1.694, -2.217, 0.0), (-1.036, -2.591, 0.0), (-0.3583, -2.767, 0.0), (0.3979, -2.762, 0.0), (1.073, -2.576, 0.0), (1.726, -2.193, 0.0), (2.217, -1.694, 0.0), (2.591, -1.036, 0.0), (2.767, -0.3583, 0.0), (2.762, 0.3979, 0.0), (2.576, 1.073, 0.0), (2.193, 1.726, 0.0), (1.694, 2.217, 0.0), (-2.217, 1.694, 0.0), (-1.726, 2.193, 0.0), (1.036, 2.591, 0.0), (0.3583, 2.767, 0.0), (-1.073, 2.576, 0.0), (-0.3979, 2.762, 0.0), (0.3503, 2.768, 1.347), (-0.3503, 2.768, 1.347), (1.633e-07, 2.601, 1.599), (1.688, 2.222, 1.347), (1.081, 2.573, 1.347), (1.301, 2.253, 1.599), (2.573, 1.081, 1.347), (2.222, 1.688, 1.347), (2.253, 1.301, 1.599), (2.768, -0.3503, 1.347), (2.768, 0.3503, 1.347), (2.601, 1.493e-07, 1.599), (2.222, -1.688, 1.347), (2.573, -1.081, 1.347), (2.253, -1.301, 1.599), (1.081, -2.573, 1.347), (1.688, -2.222, 1.347), (1.301, -2.253, 1.599), (-0.3503, -2.768, 1.347), (0.3503, -2.768, 1.347), (4.632e-07, -2.601, 1.599), (-1.688, -2.222, 1.347), (-1.081, -2.573, 1.347), (-1.301, -2.253, 1.599), (-2.573, -1.081, 1.347), (-2.222, -1.688, 1.347), (-2.253, -1.301, 1.599), (-2.768, 0.3503, 1.347), (-2.768, -0.3503, 1.347), (-2.601, -1.215e-06, 1.599), (-2.222, 1.688, 1.347), (-2.573, 1.081, 1.347), (-2.253, 1.301, 1.599), (-1.081, 2.573, 1.347), (-1.688, 2.222, 1.347), (-1.301, 2.253, 1.599), (5.207e-07, -2.864, 1.599), (-0.3503, -3.031, 1.347), (0.3503, -3.031, 1.347), (-1.432, -2.48, 1.599), (-1.819, -2.45, 1.347), (-1.212, -2.8, 1.347), (-2.48, -1.432, 1.599), (-2.8, -1.212, 1.347), (-2.45, -1.819, 1.347), (-2.864, -1.304e-06, 1.599), (-3.031, 0.3503, 1.347), (-3.031, -0.3503, 1.347), (-2.48, 1.432, 1.599), (-2.45, 1.819, 1.347), (-2.8, 1.212, 1.347), (-1.432, 2.48, 1.599), (-1.212, 2.8, 1.347), (-1.819, 2.45, 1.347), (-2.845, 1.102, 0.0), (-3.021, 0.4244, 0.0), (-3.015, -0.4677, 0.0), (-2.829, -1.143, 0.0), (-2.377, -1.912, 0.0), (-1.878, -2.404, 0.0), (-1.102, -2.845, 0.0), (-0.4244, -3.021, 0.0), (0.4676, -3.015, 0.0), (1.143, -2.829, 0.0), (1.912, -2.377, 0.0), (2.404, -1.878, 0.0), (2.845, -1.102, 0.0), (3.021, -0.4244, 0.0), (3.015, 0.4676, 0.0), (2.829, 1.143, 0.0), (2.377, 1.912, 0.0), (1.878, 2.404, 0.0), (-2.404, 1.878, 0.0), (-1.912, 2.377, 0.0), (1.102, 2.845, 0.0), (0.4244, 3.021, 0.0), (-1.143, 2.829, 0.0), (-0.4676, 3.015, 0.0), (1.714e-07, 2.554, 1.645), (1.277, 2.212, 1.645), (2.212, 1.277, 1.645), (2.554, 1.565e-07, 1.645), (2.212, -1.277, 1.645), (1.277, -2.212, 1.645), (4.47e-07, -2.554, 1.645), (-1.277, -2.212, 1.645), (-2.212, -1.277, 1.645), (-2.554, -1.237e-06, 1.645), (-2.212, 1.277, 1.645), (-1.277, 2.212, 1.645), (1.206e-07, 1.456, 1.645), (0.728, 1.261, 1.645), (1.261, 0.728, 1.645), (1.456, 2.411e-07, 1.645), (1.261, -0.728, 1.645), (0.728, -1.261, 1.645), (2.438e-07, -1.456, 1.645), (-0.728, -1.261, 1.645), (-1.261, -0.728, 1.645), (-1.456, -7.288e-07, 1.645), (-1.261, 0.728, 1.645), (-0.728, 1.261, 1.645), (1.206e-07, 1.239, 0.5707), (0.6195, 1.073, 0.5707), (1.073, 0.6195, 0.5707), (1.239, 2.31e-07, 0.5707), (1.073, -0.6195, 0.5707), (0.6195, -1.073, 0.5707), (1.936e-07, -1.239, 0.5707), (-0.6195, -1.073, 0.5707), (-1.073, -0.6195, 0.5707), (-1.239, -6.686e-07, 0.5707), (-1.073, 0.6195, 0.5707), (-0.6195, 1.073, 0.5707), (1.206e-07, 1.456, 0.5707), (0.728, 1.261, 0.5707), (1.261, 0.728, 0.5707), (1.456, 1.942e-07, 0.5707), (1.261, -0.728, 0.5707), (0.728, -1.261, 0.5707), (2.438e-07, -1.456, 0.5707), (-0.728, -1.261, 0.5707), (-1.261, -0.728, 0.5707), (-1.456, -7.757e-07, 0.5707), (-1.261, 0.728, 0.5707), (-0.728, 1.261, 0.5707), (-0.5283, -0.01672, 1.204), (-0.01672, -0.5283, 1.204), (0.01672, 0.5283, 1.204), (0.5283, 0.01672, 1.204), (1.426e-07, 1.239, 0.9959), (1.565e-07, 1.023, 1.204), (0.5116, 0.886, 1.204), (0.6195, 1.073, 0.9959), (0.886, 0.5116, 1.204), (1.073, 0.6195, 0.9959), (1.023, 3.092e-07, 1.204), (1.239, 2.31e-07, 0.9959), (0.886, -0.5116, 1.204), (1.073, -0.6195, 0.9959), (0.5116, -0.886, 1.204), (0.6195, -1.073, 0.9959), (1.118e-07, -1.023, 1.204), (2.156e-07, -1.239, 0.9959), (-0.5116, -0.886, 1.204), (-0.6195, -1.073, 0.9959), (-0.886, -0.5116, 1.204), (-1.073, -0.6195, 0.9959), (-1.023, -4.619e-07, 1.204), (-1.239, -6.686e-07, 0.9959), (-0.886, 0.5116, 1.204), (-1.073, 0.6195, 0.9959), (-0.5116, 0.886, 1.204), (-0.6195, 1.073, 0.9959)], [], [(53, 54, 58, 51), (19, 17, 149, 150), (59, 58, 54, 56, 132, 133), (56, 55, 87, 89, 143, 132), (62, 61, 57, 59, 133, 134), (65, 64, 60, 62, 134, 135), (68, 67, 63, 65, 135, 136), (71, 70, 66, 68, 136, 137), (74, 73, 69, 71, 137, 138), (77, 76, 72, 74, 138, 139), (80, 79, 75, 77, 139, 140), (83, 82, 78, 80, 140, 141), (86, 85, 81, 83, 141, 142), (89, 88, 84, 86, 142, 143), (50, 57, 61, 47), (30, 84, 88, 48), (32, 81, 85, 31), (34, 78, 82, 33), (36, 75, 79, 35), (38, 72, 76, 37), (40, 69, 73, 39), (42, 66, 70, 41), (44, 63, 67, 43), (46, 60, 64, 45), (49, 87, 55, 52), (85, 86, 102, 104), (66, 42, 120, 4), (58, 59, 21, 18), (86, 84, 103, 102), (41, 70, 0, 119), (59, 57, 20, 21), (70, 71, 2, 0), (69, 40, 118, 1), (87, 49, 127, 106), (39, 73, 92, 117), (48, 88, 107, 126), (71, 69, 1, 2), (82, 83, 99, 101), (72, 38, 116, 91), (55, 56, 27, 24), (83, 81, 100, 99), (37, 76, 95, 115), (54, 53, 131, 26), (52, 55, 24, 130), (56, 54, 26, 27), (67, 68, 5, 3), (75, 36, 114, 94), (35, 79, 98, 113), (68, 66, 4, 5), (79, 80, 96, 98), (26, 24, 27), (20, 18, 21), (14, 12, 15), (8, 6, 9), (4, 3, 5), (1, 0, 2), (91, 92, 90), (94, 95, 93), (97, 98, 96), (100, 101, 99), (103, 104, 102), (106, 107, 105), (103, 108, 109, 104), (100, 110, 111, 101), (97, 112, 113, 98), (94, 114, 115, 95), (91, 116, 117, 92), (1, 118, 119, 0), (4, 120, 121, 3), (8, 122, 123, 6), (14, 124, 125, 12), (20, 128, 129, 18), (130, 24, 26, 131), (126, 107, 106, 127), (74, 72, 91, 90), (43, 67, 3, 121), (63, 44, 122, 8), (73, 74, 90, 92), (62, 60, 14, 15), (45, 64, 6, 123), (89, 87, 106, 105), (61, 62, 15, 12), (60, 46, 124, 14), (88, 89, 105, 107), (77, 75, 94, 93), (47, 61, 12, 125), (84, 30, 108, 103), (76, 77, 93, 95), (65, 63, 8, 9), (31, 85, 104, 109), (81, 32, 110, 100), (64, 65, 9, 6), (57, 50, 128, 20), (33, 82, 101, 111), (80, 78, 97, 96), (51, 58, 18, 129), (78, 34, 112, 97), (7, 10, 133, 132), (10, 11, 134, 133), (11, 13, 135, 134), (13, 16, 136, 135), (16, 17, 137, 136), (17, 19, 138, 137), (19, 22, 139, 138), (22, 23, 140, 139), (23, 25, 141, 140), (25, 28, 142, 141), (28, 29, 143, 142), (29, 7, 132, 143), (150, 149, 173, 174), (13, 11, 146, 147), (28, 25, 153, 154), (22, 19, 150, 151), (16, 13, 147, 148), (29, 28, 154, 155), (10, 7, 144, 145), (23, 22, 151, 152), (17, 16, 148, 149), (7, 29, 155, 144), (11, 10, 145, 146), (25, 23, 152, 153), (159, 158, 189, 191), (147, 146, 170, 171), (154, 153, 177, 178), (151, 150, 174, 175), (148, 147, 171, 172), (155, 154, 178, 179), (145, 144, 168, 169), (152, 151, 175, 176), (149, 148, 172, 173), (144, 155, 179, 168), (146, 145, 169, 170), (153, 152, 176, 177), (156, 157, 169, 168), (157, 158, 170, 169), (158, 159, 171, 170), (159, 160, 172, 171), (160, 161, 173, 172), (161, 162, 174, 173), (162, 163, 175, 174), (163, 164, 176, 175), (164, 165, 177, 176), (165, 166, 178, 177), (166, 167, 179, 178), (167, 156, 168, 179), (156, 167, 207, 184), (166, 165, 203, 205), (163, 162, 197, 199), (160, 159, 191, 193), (167, 166, 205, 207), (164, 163, 199, 201), (161, 160, 193, 195), (183, 181, 194, 192), (188, 183, 192, 190), (165, 164, 201, 203), (162, 161, 195, 197), (158, 157, 187, 189), (185, 186, 187, 184), (186, 188, 189, 187), (188, 190, 191, 189), (190, 192, 193, 191), (192, 194, 195, 193), (194, 196, 197, 195), (196, 198, 199, 197), (198, 200, 201, 199), (200, 202, 203, 201), (202, 204, 205, 203), (204, 206, 207, 205), (206, 185, 184, 207), (157, 156, 184, 187), (181, 198, 196, 194), (186, 182, 183, 188), (182, 180, 181, 183), (180, 200, 198, 181), (185, 206, 182, 186), (206, 204, 180, 182), (204, 202, 200, 180)])
me_cylinder.use_remesh_preserve_volume = False
me_cylinder.use_remesh_preserve_attributes = False
me_cylinder.use_mirror_vertex_groups = False
me_cylinder.update()
me_cube = bpy.data.meshes.new('Cube')
me_cube.from_pydata([(-0.8442, -2.245, 2.164), (-2.72, -2.245, 2.936), (6.065, -2.245, 3.784), (6.065, -1.694e-06, 3.783), (-5.854, -2.245, 3.063), (-3.394, -2.245, 4.347), (-1.758, -1.956, 5.189), (6.065, -2.245, 3.212), (-5.32, -2.245, 4.144), (-1.64, 4.036e-07, 6.09), (-6.117, -1.969, 4.144), (-3.394, 1.021e-06, 4.888), (-5.32, 1.633e-06, 4.6), (-5.32, -2.245, 2.94), (-5.854, -2.245, 2.491), (-5.32, 1.669e-06, 2.94), (-5.854, 1.788e-06, 2.491), (6.065, -1.694e-06, 3.231), (5.684, -2.144e-06, 5.459), (4.499, -2.171e-06, 6.628), (1.737, -2.245, 2.164), (1.259, -2.043, 5.639), (-6.117, 1.852e-06, 4.144), (0.7862, -7.812e-07, 6.47), (5.78, -2.031e-06, 4.774), (5.78, -2.165, 4.777), (-1.528, -2.183, 4.563), (1.391, -2.242, 4.909), (-4.096, 1.346e-06, 4.778), (-4.096, -2.245, 4.186), (-4.092, -2.245, 2.945), (2.734, -2.063, 5.58), (4.209, -2.083, 5.521), (2.024, -1.244e-06, 6.65), (3.261, -1.707e-06, 6.639), (4.449, -2.245, 3.249), (3.117, -2.245, 2.936), (2.854, -2.216, 4.865), (4.317, -2.191, 4.821), (-0.8442, -2.688, 2.164), (-2.72, -2.688, 2.936), (6.065, -2.688, 3.784), (-5.32, -2.688, 3.512), (6.065, -2.688, 3.212), (-5.32, -2.688, 2.94), (-5.854, -2.688, 3.063), (-5.854, -2.688, 2.491), (1.737, -2.688, 2.164), (-0.8442, -2.936, 2.164), (-2.72, -2.936, 2.936), (6.065, -2.936, 3.212), (1.737, -2.936, 2.164), (-0.8442, -3.152, 2.352), (-2.72, -3.152, 3.509), (1.737, -3.152, 2.391), (6.065, -3.152, 3.784), (-0.8442, -3.152, 2.164), (-2.72, -3.152, 2.936), (6.065, -3.152, 3.212), (1.737, -3.152, 2.164), (-4.096, -2.906, 2.945), (-4.096, -2.906, 3.517), (-4.092, -2.688, 2.945), (-3.954, -2.823, 2.945), (4.449, -2.688, 3.249), (3.117, -2.688, 2.936), (3.117, -2.936, 3.509), (4.449, -2.936, 3.822), (4.449, -2.936, 3.249), (3.117, -2.936, 2.936), (3.117, -3.152, 3.509), (4.449, -3.152, 3.822), (4.449, -3.152, 3.249), (3.117, -3.152, 2.936), (-4.096, -2.688, 3.517), (-2.72, -2.688, 3.509), (6.065, -2.936, 3.784), (-0.8442, -2.936, 2.352), (1.737, -2.936, 2.391), (-5.32, -2.477, 2.94), (6.438, -2.245, 3.212), (6.438, -2.245, 3.784), (6.438, -1.694e-06, 3.783), (6.438, -1.694e-06, 3.231), (6.438, -2.688, 3.784), (6.438, -2.688, 3.212), (6.438, -2.936, 3.212), (6.438, -2.936, 3.784), (6.438, -3.152, 3.212), (6.438, -3.152, 3.784), (-6.127, -2.245, 2.491), (-6.127, -1.95, 3.063), (-6.127, 1.838e-06, 3.063), (-6.127, 1.788e-06, 2.491), (-6.047, -2.502, 3.063), (-6.047, -2.502, 2.491), (-6.047, -2.502, 4.144), (5.78, -2.284, 4.777), (5.865, -2.717, 4.481), (5.874, -2.645, 4.45), (5.805, -2.552, 4.69), (-5.32, -2.347, 4.144), (-5.32, -2.688, 3.803), (-5.32, -2.588, 4.044), (2.913, -2.725, 4.562), (2.854, -2.324, 4.865), (2.871, -2.583, 4.776), (1.391, -2.344, 4.909), (1.433, -2.715, 4.602), (1.403, -2.594, 4.819), (-3.394, -2.347, 4.347), (-3.163, -2.688, 4.06), (-3.326, -2.588, 4.263), (-1.528, -2.298, 4.563), (-1.435, -2.679, 4.262), (-1.501, -2.551, 4.474), (-4.096, -2.688, 3.845), (-4.096, -2.347, 4.186), (-4.096, -2.588, 4.086), (4.356, -2.731, 4.524), (4.317, -2.304, 4.821), (4.328, -2.57, 4.734), (-5.854, -2.688, 3.803), (-5.854, -2.347, 4.144), (-6.047, -2.502, 4.144), (-5.854, -2.588, 4.044), (-6.11, -1.791, 4.432), (-6.11, 1.843e-06, 4.44), (-5.947, 1.796e-06, 4.6), (-1.654, -1.903, 5.988), (-1.64, -1.807, 6.09), (-3.394, -1.748, 4.888), (-3.341, -1.873, 4.831), (-5.32, -1.721, 4.592), (-5.32, -1.85, 4.527), (5.684, -2.014, 5.462), (5.553, -2.101, 5.467), (5.697, -2.111, 5.374), (4.462, -1.909, 6.543), (4.498, -1.803, 6.631), (0.8377, -1.912, 6.38), (0.7862, -1.807, 6.471), (-4.096, -1.779, 4.775), (-4.096, -1.909, 4.711), (2.083, -1.909, 6.562), (2.024, -1.806, 6.651), (3.261, -1.805, 6.641), (3.337, -1.909, 6.552), (-6.013, -1.731, 4.527), (-5.947, -1.602, 4.592), (-6.115, -2.688, 3.063), (-6.309, -2.502, 3.063), (-6.115, -2.688, 2.491), (-6.389, -2.245, 2.491), (-6.389, -2.245, 3.063), (-6.389, 1.788e-06, 2.491), (-6.389, 1.838e-06, 3.063), (-6.309, -2.502, 2.491)], [], [(5, 132, 143, 29), (136, 138, 147, 32), (8, 134, 148, 126, 10), (149, 133, 12, 128), (142, 28, 12, 133), (146, 139, 19, 34), (18, 19, 139, 135), (130, 9, 11, 131), (29, 143, 134, 8), (38, 25, 137, 136, 32), (130, 141, 23, 9), (141, 145, 33, 23), (21, 140, 129, 6), (26, 27, 21, 6), (3, 24, 25, 2), (145, 146, 34, 33), (75, 77, 114, 111), (45, 122, 124, 96, 94), (41, 99, 98, 76), (26, 6, 132, 5), (131, 11, 28, 142), (8, 10, 123, 101), (30, 1, 40, 62), (14, 13, 79, 46), (3, 2, 81, 82), (24, 18, 135, 137, 25), (148, 149, 128, 127, 126), (37, 27, 107, 105), (31, 144, 140, 21), (32, 147, 144, 31), (27, 37, 31, 21), (37, 38, 32, 31), (20, 36, 65, 47), (75, 111, 116, 74), (66, 67, 119, 104), (36, 35, 64, 65), (1, 0, 39, 40), (2, 25, 97, 99, 41), (0, 20, 47, 39), (35, 7, 43, 64), (78, 66, 104, 108), (51, 69, 73, 59), (44, 42, 45, 46), (64, 43, 50, 68), (66, 78, 54, 70), (41, 76, 87, 84), (78, 77, 52, 54), (58, 50, 86, 88), (67, 76, 98, 119), (40, 39, 48, 49), (39, 47, 51, 48), (71, 72, 58, 55), (56, 52, 53, 57), (52, 56, 59, 54), (48, 51, 59, 56), (68, 50, 58, 72), (49, 48, 56, 57), (69, 68, 72, 73), (44, 60, 61, 42), (52, 77, 75, 53), (61, 74, 42), (54, 59, 73, 70), (61, 60, 57, 53), (63, 62, 40, 49), (60, 63, 49, 57), (70, 73, 72, 71), (76, 67, 71, 55), (67, 66, 70, 71), (47, 65, 69, 51), (65, 64, 68, 69), (29, 8, 101, 117), (42, 102, 122, 45), (74, 116, 102, 42), (27, 26, 113, 107), (26, 5, 110, 113), (5, 29, 117, 110), (38, 37, 105, 120), (77, 78, 108, 114), (14, 46, 95, 90), (46, 79, 44), (30, 62, 79, 13), (14, 16, 15, 13), (50, 43, 85, 86), (80, 81, 84, 85), (86, 87, 89, 88), (85, 84, 87, 86), (83, 82, 81, 80), (2, 41, 84, 81), (7, 17, 83, 80), (43, 7, 80, 85), (17, 3, 82, 83), (55, 58, 88, 89), (76, 55, 89, 87), (91, 10, 22, 92), (46, 45, 150, 152), (16, 14, 90, 93), (94, 91, 154, 151), (95, 46, 152, 157), (124, 123, 10, 96), (94, 96, 10, 91), (97, 100, 99), (100, 98, 99), (122, 125, 124), (125, 123, 124), (105, 107, 109, 106), (106, 109, 108, 104), (107, 113, 115, 109), (109, 115, 114, 108), (117, 101, 103, 118), (118, 103, 102, 116), (113, 110, 112, 115), (115, 112, 111, 114), (110, 117, 118, 112), (112, 118, 116, 111), (120, 105, 106, 121), (121, 106, 104, 119), (101, 123, 125, 103), (103, 125, 122, 102), (97, 120, 121, 100), (100, 121, 119, 98), (25, 38, 120, 97), (10, 126, 127, 22), (135, 136, 137), (130, 131, 132, 129), (143, 132, 131, 142), (138, 136, 135, 139), (147, 138, 139, 146), (129, 140, 141, 130), (134, 143, 142, 133), (140, 144, 145, 141), (144, 147, 146, 145), (133, 149, 148, 134), (132, 6, 129), (156, 155, 153, 154), (152, 150, 151, 157), (157, 151, 154, 153), (92, 93, 155, 156), (91, 92, 156, 154), (45, 94, 151, 150), (93, 90, 153, 155), (90, 95, 157, 153), (53, 75, 74, 61), (63, 60, 62), (79, 62, 60, 44)])
me_cube.materials.append(mat_material)
me_cube.use_remesh_preserve_volume = False
me_cube.use_remesh_preserve_attributes = False
me_cube.use_mirror_vertex_groups = False
me_cube.update()

# ---- objects
ob_wheel_01_001 = bpy.data.objects.new('Wheel 01.001', me_cylinder_003)
ob_wheel_02_001 = bpy.data.objects.new('Wheel 02.001', me_cylinder_002)
ob_cube_001 = bpy.data.objects.new('Cube.001', me_cube_001)
ob_wheel_02 = bpy.data.objects.new('Wheel 02', me_cylinder_001)
ob_wheel_01 = bpy.data.objects.new('Wheel 01', me_cylinder)
ob_cube = bpy.data.objects.new('Cube', me_cube)
ob_lamp = bpy.data.objects.new('Lamp', light_lamp)
ob_camera = bpy.data.objects.new('Camera', cam_camera)

# ---- transforms, parenting, visibility, modifiers, constraints
ob_wheel_01_001.location = (-4.154, 4.388, -0.6357)
ob_wheel_01_001.rotation_euler = (1.571, -0.0, 0.0)
ob_wheel_01_001.lineart.crease_threshold = 0.0
_m = ob_wheel_01_001.modifiers.new('Mirror', 'MIRROR')
_m.use_axis = (False, False, True)
ob_wheel_02_001.location = (4.585, 4.388, -0.8723)
ob_wheel_02_001.rotation_euler = (1.571, -0.0, 0.0)
ob_wheel_02_001.lineart.crease_threshold = 0.0
_m = ob_wheel_02_001.modifiers.new('Mirror', 'MIRROR')
_m.use_axis = (False, False, True)
ob_cube_001.location = (0.2921, 0.0, 0.9462)
ob_cube_001.lineart.crease_threshold = 0.0
ob_wheel_02.location = (4.585, -4.396, -0.8723)
ob_wheel_02.rotation_euler = (1.571, -0.0, 0.0)
ob_wheel_02.lineart.crease_threshold = 0.0
_m = ob_wheel_02.modifiers.new('Mirror', 'MIRROR')
_m.use_axis = (False, False, True)
ob_wheel_01.location = (-4.154, -4.396, -0.6357)
ob_wheel_01.rotation_euler = (1.571, -0.0, 0.0)
ob_wheel_01.lineart.crease_threshold = 0.0
_m = ob_wheel_01.modifiers.new('Mirror', 'MIRROR')
_m.use_axis = (False, False, True)
ob_cube.location = (0.0, 0.0, -0.3741)
ob_cube.lock_rotations_4d = False
ob_cube.empty_display_type = 'ARROWS'
ob_cube.lineart.crease_threshold = 0.0
_m = ob_cube.modifiers.new('Mirror', 'MIRROR')
_m.use_axis = (False, True, False)
ob_lamp.location = (4.076, 1.005, 5.904)
ob_lamp.rotation_euler = (0.6503, 0.05522, 1.866)
ob_lamp.lock_rotations_4d = False
ob_lamp.empty_display_type = 'ARROWS'
ob_lamp.color = (0.0, 0.0, 0.0, 0.0)
ob_lamp.lineart.crease_threshold = 0.0
ob_camera.location = (7.481, -6.508, 5.344)
ob_camera.rotation_euler = (1.109, 0.0, 0.8149)
ob_camera.lock_rotations_4d = False
ob_camera.empty_display_type = 'ARROWS'
ob_camera.color = (0.0, 0.0, 0.0, 0.0)
ob_camera.display_type = 'WIRE'
ob_camera.lineart.crease_threshold = 0.0

# ---- collection membership
col_collection_1.objects.link(ob_wheel_01_001)
col_collection_1.objects.link(ob_wheel_02_001)
col_collection_1.objects.link(ob_cube_001)
col_collection_1.objects.link(ob_wheel_02)
col_collection_1.objects.link(ob_wheel_01)
col_collection_1.objects.link(ob_cube)
col_collection_1.objects.link(ob_lamp)
col_collection_1.objects.link(ob_camera)

# ---- scene / render settings (as saved in the file)
scene.camera = ob_camera
scene.frame_start = 1; scene.frame_end = 250; scene.frame_set(1)
scene.render.engine = 'BLENDER_EEVEE_NEXT'
scene.render.resolution_percentage = 50
scene.render.dither_intensity = 0.0
scene.cycles.use_denoising = False
scene.cycles.samples = 128
scene.cycles.sampling_pattern = 'TABULATED_SOBOL'
scene.cycles.use_adaptive_sampling = False
scene.cycles.use_light_tree = False
scene.cycles.blur_glossy = 0.0
scene.cycles.sample_clamp_indirect = 0.0
scene.view_settings.view_transform = 'Standard'
bpy.context.view_layer.update()

